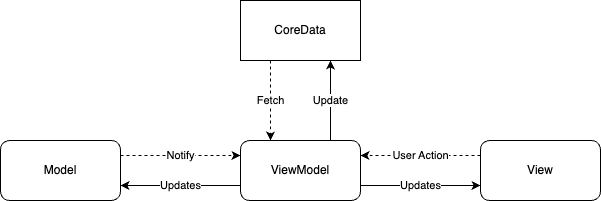

The diagram above was exported from draw.io. Its source (the exported page's mxGraphModel, read from the mxfile embedded in the PNG):
<mxGraphModel dx="1194" dy="756" grid="1" gridSize="10" guides="1" tooltips="1" connect="1" arrows="1" fold="1" page="1" pageScale="1" pageWidth="850" pageHeight="1100" math="0" shadow="0">
  <root>
    <mxCell id="0" />
    <mxCell id="1" parent="0" />
    <mxCell id="_D_QQdQAYHQ7ugMRyitm-6" value="Notify" style="edgeStyle=orthogonalEdgeStyle;rounded=0;orthogonalLoop=1;jettySize=auto;html=1;exitX=1;exitY=0.25;exitDx=0;exitDy=0;entryX=0;entryY=0.25;entryDx=0;entryDy=0;dashed=1;" edge="1" parent="1" source="_D_QQdQAYHQ7ugMRyitm-1" target="_D_QQdQAYHQ7ugMRyitm-2">
      <mxGeometry relative="1" as="geometry">
        <mxPoint as="offset" />
      </mxGeometry>
    </mxCell>
    <mxCell id="_D_QQdQAYHQ7ugMRyitm-1" value="Model" style="rounded=1;whiteSpace=wrap;html=1;" vertex="1" parent="1">
      <mxGeometry x="80" y="360" width="120" height="60" as="geometry" />
    </mxCell>
    <mxCell id="_D_QQdQAYHQ7ugMRyitm-7" value="Updates" style="edgeStyle=orthogonalEdgeStyle;rounded=0;orthogonalLoop=1;jettySize=auto;html=1;exitX=0;exitY=0.75;exitDx=0;exitDy=0;entryX=1;entryY=0.75;entryDx=0;entryDy=0;" edge="1" parent="1" source="_D_QQdQAYHQ7ugMRyitm-2" target="_D_QQdQAYHQ7ugMRyitm-1">
      <mxGeometry relative="1" as="geometry">
        <mxPoint as="offset" />
      </mxGeometry>
    </mxCell>
    <mxCell id="_D_QQdQAYHQ7ugMRyitm-10" value="Updates" style="edgeStyle=orthogonalEdgeStyle;rounded=0;orthogonalLoop=1;jettySize=auto;html=1;exitX=1;exitY=0.75;exitDx=0;exitDy=0;entryX=0;entryY=0.75;entryDx=0;entryDy=0;" edge="1" parent="1" source="_D_QQdQAYHQ7ugMRyitm-2" target="_D_QQdQAYHQ7ugMRyitm-3">
      <mxGeometry relative="1" as="geometry" />
    </mxCell>
    <mxCell id="_D_QQdQAYHQ7ugMRyitm-13" value="Update" style="edgeStyle=orthogonalEdgeStyle;rounded=0;orthogonalLoop=1;jettySize=auto;html=1;exitX=0.75;exitY=0;exitDx=0;exitDy=0;entryX=0.75;entryY=1;entryDx=0;entryDy=0;" edge="1" parent="1" source="_D_QQdQAYHQ7ugMRyitm-2" target="_D_QQdQAYHQ7ugMRyitm-4">
      <mxGeometry relative="1" as="geometry" />
    </mxCell>
    <mxCell id="_D_QQdQAYHQ7ugMRyitm-2" value="ViewModel" style="rounded=1;whiteSpace=wrap;html=1;" vertex="1" parent="1">
      <mxGeometry x="320" y="360" width="120" height="60" as="geometry" />
    </mxCell>
    <mxCell id="_D_QQdQAYHQ7ugMRyitm-11" value="User Action" style="edgeStyle=orthogonalEdgeStyle;rounded=0;orthogonalLoop=1;jettySize=auto;html=1;exitX=0;exitY=0.25;exitDx=0;exitDy=0;entryX=1;entryY=0.25;entryDx=0;entryDy=0;dashed=1;" edge="1" parent="1" source="_D_QQdQAYHQ7ugMRyitm-3" target="_D_QQdQAYHQ7ugMRyitm-2">
      <mxGeometry relative="1" as="geometry" />
    </mxCell>
    <mxCell id="_D_QQdQAYHQ7ugMRyitm-3" value="View" style="rounded=1;whiteSpace=wrap;html=1;" vertex="1" parent="1">
      <mxGeometry x="560" y="360" width="120" height="60" as="geometry" />
    </mxCell>
    <mxCell id="_D_QQdQAYHQ7ugMRyitm-12" value="Fetch" style="edgeStyle=orthogonalEdgeStyle;rounded=0;orthogonalLoop=1;jettySize=auto;html=1;exitX=0.25;exitY=1;exitDx=0;exitDy=0;entryX=0.25;entryY=0;entryDx=0;entryDy=0;dashed=1;" edge="1" parent="1" source="_D_QQdQAYHQ7ugMRyitm-4" target="_D_QQdQAYHQ7ugMRyitm-2">
      <mxGeometry relative="1" as="geometry" />
    </mxCell>
    <mxCell id="_D_QQdQAYHQ7ugMRyitm-4" value="CoreData" style="rounded=0;whiteSpace=wrap;html=1;" vertex="1" parent="1">
      <mxGeometry x="320" y="220" width="120" height="60" as="geometry" />
    </mxCell>
  </root>
</mxGraphModel>